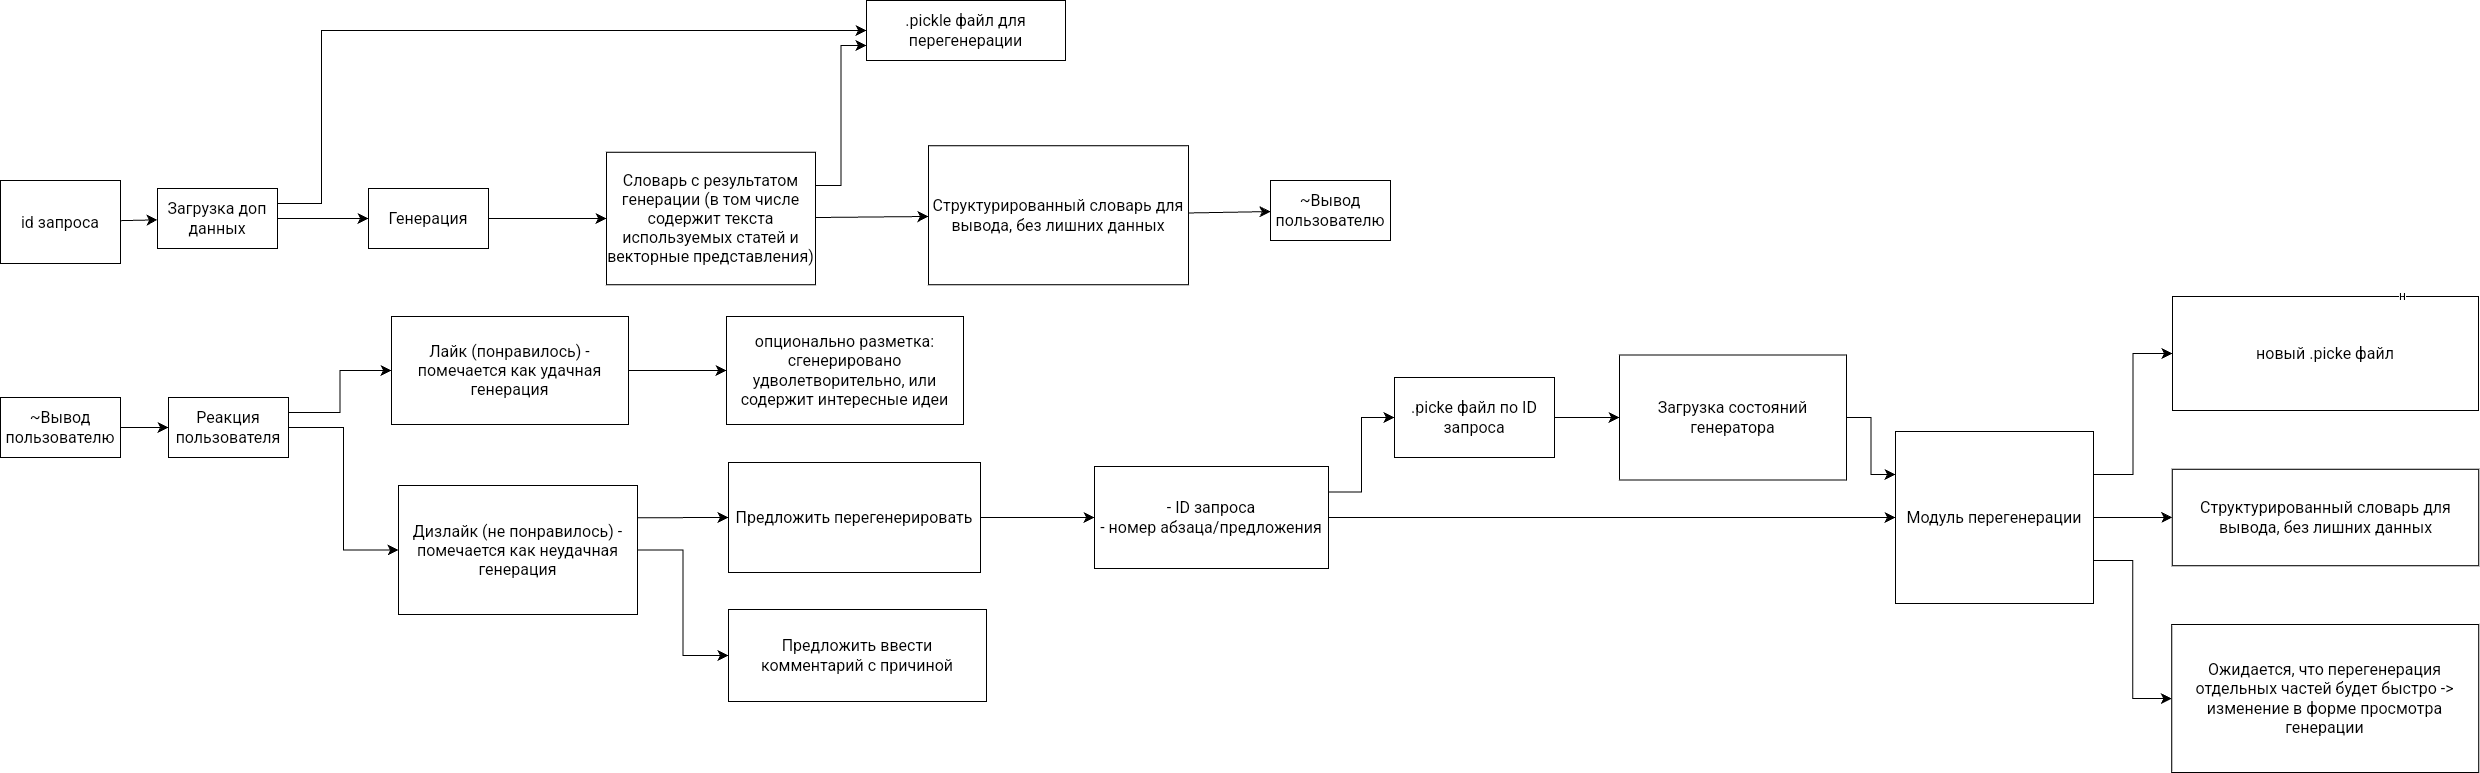

The diagram above was exported from draw.io. Its source (the exported page's mxGraphModel, read from the mxfile embedded in the PNG):
<mxGraphModel dx="2164" dy="1531" grid="0" gridSize="10" guides="1" tooltips="1" connect="1" arrows="1" fold="1" page="0" pageScale="1" pageWidth="827" pageHeight="1169" math="0" shadow="0">
  <root>
    <mxCell id="0" />
    <mxCell id="1" parent="0" />
    <mxCell id="BoXRKCWqrNVdzhd_k98v-6" value="" style="edgeStyle=none;curved=1;rounded=0;orthogonalLoop=1;jettySize=auto;html=1;fontSize=12;startSize=8;endSize=8;" edge="1" parent="1" source="BoXRKCWqrNVdzhd_k98v-1" target="BoXRKCWqrNVdzhd_k98v-5">
      <mxGeometry relative="1" as="geometry" />
    </mxCell>
    <mxCell id="BoXRKCWqrNVdzhd_k98v-8" style="edgeStyle=orthogonalEdgeStyle;rounded=0;orthogonalLoop=1;jettySize=auto;html=1;exitX=1;exitY=0.25;exitDx=0;exitDy=0;entryX=0;entryY=0.5;entryDx=0;entryDy=0;fontSize=12;startSize=8;endSize=8;" edge="1" parent="1" source="BoXRKCWqrNVdzhd_k98v-1" target="BoXRKCWqrNVdzhd_k98v-7">
      <mxGeometry relative="1" as="geometry">
        <Array as="points">
          <mxPoint x="45" y="106" />
          <mxPoint x="45" y="-67" />
        </Array>
      </mxGeometry>
    </mxCell>
    <mxCell id="BoXRKCWqrNVdzhd_k98v-1" value="Загрузка доп данных" style="rounded=0;whiteSpace=wrap;html=1;fontSize=16;" vertex="1" parent="1">
      <mxGeometry x="-119" y="91" width="120" height="60" as="geometry" />
    </mxCell>
    <mxCell id="BoXRKCWqrNVdzhd_k98v-4" value="" style="edgeStyle=none;curved=1;rounded=0;orthogonalLoop=1;jettySize=auto;html=1;fontSize=12;startSize=8;endSize=8;" edge="1" parent="1" source="BoXRKCWqrNVdzhd_k98v-2" target="BoXRKCWqrNVdzhd_k98v-1">
      <mxGeometry relative="1" as="geometry" />
    </mxCell>
    <mxCell id="BoXRKCWqrNVdzhd_k98v-2" value="id запроса" style="rounded=0;whiteSpace=wrap;html=1;fontSize=16;" vertex="1" parent="1">
      <mxGeometry x="-276" y="83" width="120" height="83" as="geometry" />
    </mxCell>
    <mxCell id="BoXRKCWqrNVdzhd_k98v-3" style="edgeStyle=none;curved=1;rounded=0;orthogonalLoop=1;jettySize=auto;html=1;exitX=1;exitY=0.5;exitDx=0;exitDy=0;fontSize=12;startSize=8;endSize=8;" edge="1" parent="1" source="BoXRKCWqrNVdzhd_k98v-2" target="BoXRKCWqrNVdzhd_k98v-2">
      <mxGeometry relative="1" as="geometry" />
    </mxCell>
    <mxCell id="BoXRKCWqrNVdzhd_k98v-13" value="" style="edgeStyle=none;curved=1;rounded=0;orthogonalLoop=1;jettySize=auto;html=1;fontSize=12;startSize=8;endSize=8;" edge="1" parent="1" source="BoXRKCWqrNVdzhd_k98v-5" target="BoXRKCWqrNVdzhd_k98v-11">
      <mxGeometry relative="1" as="geometry" />
    </mxCell>
    <mxCell id="BoXRKCWqrNVdzhd_k98v-5" value="Генерация" style="rounded=0;whiteSpace=wrap;html=1;fontSize=16;" vertex="1" parent="1">
      <mxGeometry x="92" y="91" width="120" height="60" as="geometry" />
    </mxCell>
    <mxCell id="BoXRKCWqrNVdzhd_k98v-7" value=".pickle файл для перегенерации" style="rounded=0;whiteSpace=wrap;html=1;fontSize=16;" vertex="1" parent="1">
      <mxGeometry x="590" y="-97" width="199" height="60" as="geometry" />
    </mxCell>
    <mxCell id="BoXRKCWqrNVdzhd_k98v-10" style="edgeStyle=none;curved=1;rounded=0;orthogonalLoop=1;jettySize=auto;html=1;exitX=1;exitY=0.5;exitDx=0;exitDy=0;fontSize=12;startSize=8;endSize=8;" edge="1" parent="1" source="BoXRKCWqrNVdzhd_k98v-5" target="BoXRKCWqrNVdzhd_k98v-5">
      <mxGeometry relative="1" as="geometry" />
    </mxCell>
    <mxCell id="BoXRKCWqrNVdzhd_k98v-14" value="" style="edgeStyle=none;curved=1;rounded=0;orthogonalLoop=1;jettySize=auto;html=1;fontSize=12;startSize=8;endSize=8;" edge="1" parent="1" source="BoXRKCWqrNVdzhd_k98v-11" target="BoXRKCWqrNVdzhd_k98v-12">
      <mxGeometry relative="1" as="geometry" />
    </mxCell>
    <mxCell id="BoXRKCWqrNVdzhd_k98v-15" style="edgeStyle=orthogonalEdgeStyle;rounded=0;orthogonalLoop=1;jettySize=auto;html=1;exitX=1;exitY=0.25;exitDx=0;exitDy=0;entryX=0;entryY=0.75;entryDx=0;entryDy=0;fontSize=12;startSize=8;endSize=8;" edge="1" parent="1" source="BoXRKCWqrNVdzhd_k98v-11" target="BoXRKCWqrNVdzhd_k98v-7">
      <mxGeometry relative="1" as="geometry" />
    </mxCell>
    <mxCell id="BoXRKCWqrNVdzhd_k98v-11" value="Словарь с результатом генерации (в том числе содержит текста используемых статей и векторные представления)" style="rounded=0;whiteSpace=wrap;html=1;fontSize=16;" vertex="1" parent="1">
      <mxGeometry x="330" y="54.75" width="209" height="132.5" as="geometry" />
    </mxCell>
    <mxCell id="BoXRKCWqrNVdzhd_k98v-17" value="" style="edgeStyle=none;curved=1;rounded=0;orthogonalLoop=1;jettySize=auto;html=1;fontSize=12;startSize=8;endSize=8;" edge="1" parent="1" source="BoXRKCWqrNVdzhd_k98v-12" target="BoXRKCWqrNVdzhd_k98v-16">
      <mxGeometry relative="1" as="geometry" />
    </mxCell>
    <mxCell id="BoXRKCWqrNVdzhd_k98v-12" value="Структурированный словарь для вывода, без лишних данных" style="rounded=0;whiteSpace=wrap;html=1;fontSize=16;" vertex="1" parent="1">
      <mxGeometry x="652" y="48.25" width="260" height="139" as="geometry" />
    </mxCell>
    <mxCell id="BoXRKCWqrNVdzhd_k98v-16" value="~Вывод пользователю" style="rounded=0;whiteSpace=wrap;html=1;fontSize=16;" vertex="1" parent="1">
      <mxGeometry x="994" y="83" width="120" height="60" as="geometry" />
    </mxCell>
    <mxCell id="BoXRKCWqrNVdzhd_k98v-23" value="" style="edgeStyle=none;curved=1;rounded=0;orthogonalLoop=1;jettySize=auto;html=1;fontSize=12;startSize=8;endSize=8;" edge="1" parent="1" source="BoXRKCWqrNVdzhd_k98v-20" target="BoXRKCWqrNVdzhd_k98v-22">
      <mxGeometry relative="1" as="geometry" />
    </mxCell>
    <mxCell id="BoXRKCWqrNVdzhd_k98v-20" value="~Вывод пользователю" style="rounded=0;whiteSpace=wrap;html=1;fontSize=16;" vertex="1" parent="1">
      <mxGeometry x="-276" y="300" width="120" height="60" as="geometry" />
    </mxCell>
    <mxCell id="BoXRKCWqrNVdzhd_k98v-25" style="edgeStyle=orthogonalEdgeStyle;rounded=0;orthogonalLoop=1;jettySize=auto;html=1;exitX=1;exitY=0.25;exitDx=0;exitDy=0;entryX=0;entryY=0.5;entryDx=0;entryDy=0;fontSize=12;startSize=8;endSize=8;" edge="1" parent="1" source="BoXRKCWqrNVdzhd_k98v-22" target="BoXRKCWqrNVdzhd_k98v-24">
      <mxGeometry relative="1" as="geometry" />
    </mxCell>
    <mxCell id="BoXRKCWqrNVdzhd_k98v-30" style="edgeStyle=orthogonalEdgeStyle;rounded=0;orthogonalLoop=1;jettySize=auto;html=1;exitX=1;exitY=0.5;exitDx=0;exitDy=0;entryX=0;entryY=0.5;entryDx=0;entryDy=0;fontSize=12;startSize=8;endSize=8;" edge="1" parent="1" source="BoXRKCWqrNVdzhd_k98v-22" target="BoXRKCWqrNVdzhd_k98v-29">
      <mxGeometry relative="1" as="geometry" />
    </mxCell>
    <mxCell id="BoXRKCWqrNVdzhd_k98v-22" value="Реакция пользователя" style="rounded=0;whiteSpace=wrap;html=1;fontSize=16;" vertex="1" parent="1">
      <mxGeometry x="-108" y="300" width="120" height="60" as="geometry" />
    </mxCell>
    <mxCell id="BoXRKCWqrNVdzhd_k98v-27" value="" style="edgeStyle=none;curved=1;rounded=0;orthogonalLoop=1;jettySize=auto;html=1;fontSize=12;startSize=8;endSize=8;" edge="1" parent="1" source="BoXRKCWqrNVdzhd_k98v-24" target="BoXRKCWqrNVdzhd_k98v-26">
      <mxGeometry relative="1" as="geometry" />
    </mxCell>
    <mxCell id="BoXRKCWqrNVdzhd_k98v-24" value="Лайк (понравилось) - помечается как удачная генерация" style="rounded=0;whiteSpace=wrap;html=1;fontSize=16;" vertex="1" parent="1">
      <mxGeometry x="115" y="219" width="237" height="108" as="geometry" />
    </mxCell>
    <mxCell id="BoXRKCWqrNVdzhd_k98v-26" value="опционально разметка:&lt;br&gt;сгенерировано удволетворительно, или содержит интересные идеи" style="rounded=0;whiteSpace=wrap;html=1;fontSize=16;" vertex="1" parent="1">
      <mxGeometry x="450" y="219" width="237" height="108" as="geometry" />
    </mxCell>
    <mxCell id="BoXRKCWqrNVdzhd_k98v-32" style="edgeStyle=none;curved=1;rounded=0;orthogonalLoop=1;jettySize=auto;html=1;exitX=1;exitY=0.25;exitDx=0;exitDy=0;entryX=0;entryY=0.5;entryDx=0;entryDy=0;fontSize=12;startSize=8;endSize=8;" edge="1" parent="1" source="BoXRKCWqrNVdzhd_k98v-29" target="BoXRKCWqrNVdzhd_k98v-31">
      <mxGeometry relative="1" as="geometry" />
    </mxCell>
    <mxCell id="BoXRKCWqrNVdzhd_k98v-38" style="edgeStyle=orthogonalEdgeStyle;rounded=0;orthogonalLoop=1;jettySize=auto;html=1;exitX=1;exitY=0.5;exitDx=0;exitDy=0;entryX=0;entryY=0.5;entryDx=0;entryDy=0;fontSize=12;startSize=8;endSize=8;" edge="1" parent="1" source="BoXRKCWqrNVdzhd_k98v-29" target="BoXRKCWqrNVdzhd_k98v-34">
      <mxGeometry relative="1" as="geometry" />
    </mxCell>
    <mxCell id="BoXRKCWqrNVdzhd_k98v-29" value="Дизлайк (не понравилось) - помечается как неудачная генерация" style="rounded=0;whiteSpace=wrap;html=1;fontSize=16;" vertex="1" parent="1">
      <mxGeometry x="122" y="388" width="239" height="129" as="geometry" />
    </mxCell>
    <mxCell id="BoXRKCWqrNVdzhd_k98v-43" style="edgeStyle=none;curved=1;rounded=0;orthogonalLoop=1;jettySize=auto;html=1;exitX=1;exitY=0.5;exitDx=0;exitDy=0;entryX=0;entryY=0.5;entryDx=0;entryDy=0;fontSize=12;startSize=8;endSize=8;" edge="1" parent="1" source="BoXRKCWqrNVdzhd_k98v-31" target="BoXRKCWqrNVdzhd_k98v-40">
      <mxGeometry relative="1" as="geometry" />
    </mxCell>
    <mxCell id="BoXRKCWqrNVdzhd_k98v-31" value="Предложить перегенерировать" style="rounded=0;whiteSpace=wrap;html=1;fontSize=16;" vertex="1" parent="1">
      <mxGeometry x="452" y="365" width="252" height="110" as="geometry" />
    </mxCell>
    <mxCell id="BoXRKCWqrNVdzhd_k98v-33" style="edgeStyle=none;curved=1;rounded=0;orthogonalLoop=1;jettySize=auto;html=1;exitX=1;exitY=0.75;exitDx=0;exitDy=0;fontSize=12;startSize=8;endSize=8;" edge="1" parent="1" source="BoXRKCWqrNVdzhd_k98v-29" target="BoXRKCWqrNVdzhd_k98v-29">
      <mxGeometry relative="1" as="geometry" />
    </mxCell>
    <mxCell id="BoXRKCWqrNVdzhd_k98v-34" value="Предложить ввести комментарий с причиной" style="rounded=0;whiteSpace=wrap;html=1;fontSize=16;" vertex="1" parent="1">
      <mxGeometry x="452" y="512" width="258" height="92" as="geometry" />
    </mxCell>
    <mxCell id="BoXRKCWqrNVdzhd_k98v-35" style="edgeStyle=none;curved=1;rounded=0;orthogonalLoop=1;jettySize=auto;html=1;exitX=1;exitY=0.5;exitDx=0;exitDy=0;fontSize=12;startSize=8;endSize=8;" edge="1" parent="1" source="BoXRKCWqrNVdzhd_k98v-29" target="BoXRKCWqrNVdzhd_k98v-29">
      <mxGeometry relative="1" as="geometry" />
    </mxCell>
    <mxCell id="BoXRKCWqrNVdzhd_k98v-36" style="edgeStyle=none;curved=1;rounded=0;orthogonalLoop=1;jettySize=auto;html=1;exitX=1;exitY=0.75;exitDx=0;exitDy=0;fontSize=12;startSize=8;endSize=8;" edge="1" parent="1" source="BoXRKCWqrNVdzhd_k98v-29" target="BoXRKCWqrNVdzhd_k98v-29">
      <mxGeometry relative="1" as="geometry" />
    </mxCell>
    <mxCell id="BoXRKCWqrNVdzhd_k98v-37" style="edgeStyle=none;curved=1;rounded=0;orthogonalLoop=1;jettySize=auto;html=1;exitX=1;exitY=0.5;exitDx=0;exitDy=0;fontSize=12;startSize=8;endSize=8;" edge="1" parent="1" source="BoXRKCWqrNVdzhd_k98v-29" target="BoXRKCWqrNVdzhd_k98v-29">
      <mxGeometry relative="1" as="geometry" />
    </mxCell>
    <mxCell id="BoXRKCWqrNVdzhd_k98v-65" style="edgeStyle=orthogonalEdgeStyle;rounded=0;orthogonalLoop=1;jettySize=auto;html=1;exitX=1;exitY=0.5;exitDx=0;exitDy=0;entryX=0;entryY=0.25;entryDx=0;entryDy=0;fontSize=12;startSize=8;endSize=8;" edge="1" parent="1" source="BoXRKCWqrNVdzhd_k98v-39" target="BoXRKCWqrNVdzhd_k98v-55">
      <mxGeometry relative="1" as="geometry" />
    </mxCell>
    <mxCell id="BoXRKCWqrNVdzhd_k98v-39" value="Загрузка состояний генератора" style="rounded=0;whiteSpace=wrap;html=1;fontSize=16;" vertex="1" parent="1">
      <mxGeometry x="1343" y="257.5" width="227" height="125" as="geometry" />
    </mxCell>
    <mxCell id="BoXRKCWqrNVdzhd_k98v-54" style="edgeStyle=orthogonalEdgeStyle;rounded=0;orthogonalLoop=1;jettySize=auto;html=1;exitX=1;exitY=0.25;exitDx=0;exitDy=0;entryX=0;entryY=0.5;entryDx=0;entryDy=0;fontSize=12;startSize=8;endSize=8;" edge="1" parent="1" source="BoXRKCWqrNVdzhd_k98v-40" target="BoXRKCWqrNVdzhd_k98v-45">
      <mxGeometry relative="1" as="geometry" />
    </mxCell>
    <mxCell id="BoXRKCWqrNVdzhd_k98v-56" style="edgeStyle=none;curved=1;rounded=0;orthogonalLoop=1;jettySize=auto;html=1;exitX=1;exitY=0.5;exitDx=0;exitDy=0;entryX=0;entryY=0.5;entryDx=0;entryDy=0;fontSize=12;startSize=8;endSize=8;" edge="1" parent="1" source="BoXRKCWqrNVdzhd_k98v-40" target="BoXRKCWqrNVdzhd_k98v-55">
      <mxGeometry relative="1" as="geometry" />
    </mxCell>
    <mxCell id="BoXRKCWqrNVdzhd_k98v-40" value="- ID запроса&lt;br&gt;- номер абзаца/предложения" style="rounded=0;whiteSpace=wrap;html=1;fontSize=16;" vertex="1" parent="1">
      <mxGeometry x="818" y="369" width="234" height="102" as="geometry" />
    </mxCell>
    <mxCell id="BoXRKCWqrNVdzhd_k98v-44" style="edgeStyle=none;curved=1;rounded=0;orthogonalLoop=1;jettySize=auto;html=1;exitX=1;exitY=0.25;exitDx=0;exitDy=0;fontSize=12;startSize=8;endSize=8;" edge="1" parent="1" source="BoXRKCWqrNVdzhd_k98v-31" target="BoXRKCWqrNVdzhd_k98v-31">
      <mxGeometry relative="1" as="geometry" />
    </mxCell>
    <mxCell id="BoXRKCWqrNVdzhd_k98v-46" value="" style="edgeStyle=none;curved=1;rounded=0;orthogonalLoop=1;jettySize=auto;html=1;fontSize=12;startSize=8;endSize=8;" edge="1" parent="1" source="BoXRKCWqrNVdzhd_k98v-45" target="BoXRKCWqrNVdzhd_k98v-39">
      <mxGeometry relative="1" as="geometry" />
    </mxCell>
    <mxCell id="BoXRKCWqrNVdzhd_k98v-45" value=".picke файл по ID запроса" style="rounded=0;whiteSpace=wrap;html=1;fontSize=16;" vertex="1" parent="1">
      <mxGeometry x="1118" y="280" width="160" height="80" as="geometry" />
    </mxCell>
    <mxCell id="BoXRKCWqrNVdzhd_k98v-47" style="edgeStyle=none;curved=1;rounded=0;orthogonalLoop=1;jettySize=auto;html=1;exitX=1;exitY=0.25;exitDx=0;exitDy=0;fontSize=12;startSize=8;endSize=8;" edge="1" parent="1" source="BoXRKCWqrNVdzhd_k98v-40" target="BoXRKCWqrNVdzhd_k98v-40">
      <mxGeometry relative="1" as="geometry" />
    </mxCell>
    <mxCell id="BoXRKCWqrNVdzhd_k98v-48" style="edgeStyle=none;curved=1;rounded=0;orthogonalLoop=1;jettySize=auto;html=1;exitX=1;exitY=0.25;exitDx=0;exitDy=0;fontSize=12;startSize=8;endSize=8;" edge="1" parent="1" source="BoXRKCWqrNVdzhd_k98v-40" target="BoXRKCWqrNVdzhd_k98v-40">
      <mxGeometry relative="1" as="geometry" />
    </mxCell>
    <mxCell id="BoXRKCWqrNVdzhd_k98v-49" style="edgeStyle=none;curved=1;rounded=0;orthogonalLoop=1;jettySize=auto;html=1;exitX=1;exitY=0.25;exitDx=0;exitDy=0;fontSize=12;startSize=8;endSize=8;" edge="1" parent="1" source="BoXRKCWqrNVdzhd_k98v-40" target="BoXRKCWqrNVdzhd_k98v-40">
      <mxGeometry relative="1" as="geometry" />
    </mxCell>
    <mxCell id="BoXRKCWqrNVdzhd_k98v-50" style="edgeStyle=none;curved=1;rounded=0;orthogonalLoop=1;jettySize=auto;html=1;exitX=1;exitY=0.5;exitDx=0;exitDy=0;fontSize=12;startSize=8;endSize=8;" edge="1" parent="1" source="BoXRKCWqrNVdzhd_k98v-40" target="BoXRKCWqrNVdzhd_k98v-40">
      <mxGeometry relative="1" as="geometry" />
    </mxCell>
    <mxCell id="BoXRKCWqrNVdzhd_k98v-51" style="edgeStyle=none;curved=1;rounded=0;orthogonalLoop=1;jettySize=auto;html=1;exitX=1;exitY=0.25;exitDx=0;exitDy=0;fontSize=12;startSize=8;endSize=8;" edge="1" parent="1" source="BoXRKCWqrNVdzhd_k98v-40" target="BoXRKCWqrNVdzhd_k98v-40">
      <mxGeometry relative="1" as="geometry" />
    </mxCell>
    <mxCell id="BoXRKCWqrNVdzhd_k98v-52" style="edgeStyle=none;curved=1;rounded=0;orthogonalLoop=1;jettySize=auto;html=1;exitX=1;exitY=0.25;exitDx=0;exitDy=0;fontSize=12;startSize=8;endSize=8;" edge="1" parent="1" source="BoXRKCWqrNVdzhd_k98v-40" target="BoXRKCWqrNVdzhd_k98v-40">
      <mxGeometry relative="1" as="geometry" />
    </mxCell>
    <mxCell id="BoXRKCWqrNVdzhd_k98v-69" style="edgeStyle=orthogonalEdgeStyle;rounded=0;orthogonalLoop=1;jettySize=auto;html=1;exitX=1;exitY=0.25;exitDx=0;exitDy=0;entryX=0;entryY=0.5;entryDx=0;entryDy=0;fontSize=12;startSize=8;endSize=8;" edge="1" parent="1" source="BoXRKCWqrNVdzhd_k98v-55" target="BoXRKCWqrNVdzhd_k98v-66">
      <mxGeometry relative="1" as="geometry" />
    </mxCell>
    <mxCell id="BoXRKCWqrNVdzhd_k98v-73" style="edgeStyle=orthogonalEdgeStyle;rounded=0;orthogonalLoop=1;jettySize=auto;html=1;exitX=1;exitY=0.5;exitDx=0;exitDy=0;entryX=0;entryY=0.5;entryDx=0;entryDy=0;fontSize=12;startSize=8;endSize=8;" edge="1" parent="1" source="BoXRKCWqrNVdzhd_k98v-55" target="BoXRKCWqrNVdzhd_k98v-71">
      <mxGeometry relative="1" as="geometry" />
    </mxCell>
    <mxCell id="BoXRKCWqrNVdzhd_k98v-76" style="edgeStyle=orthogonalEdgeStyle;rounded=0;orthogonalLoop=1;jettySize=auto;html=1;exitX=1;exitY=0.75;exitDx=0;exitDy=0;entryX=0;entryY=0.5;entryDx=0;entryDy=0;fontSize=12;startSize=8;endSize=8;" edge="1" parent="1" source="BoXRKCWqrNVdzhd_k98v-55" target="BoXRKCWqrNVdzhd_k98v-74">
      <mxGeometry relative="1" as="geometry" />
    </mxCell>
    <mxCell id="BoXRKCWqrNVdzhd_k98v-55" value="Модуль перегенерации" style="rounded=0;whiteSpace=wrap;html=1;fontSize=16;" vertex="1" parent="1">
      <mxGeometry x="1619" y="334" width="198" height="172" as="geometry" />
    </mxCell>
    <mxCell id="BoXRKCWqrNVdzhd_k98v-60" style="edgeStyle=none;curved=1;rounded=0;orthogonalLoop=1;jettySize=auto;html=1;exitX=1;exitY=0.5;exitDx=0;exitDy=0;fontSize=12;startSize=8;endSize=8;" edge="1" parent="1" source="BoXRKCWqrNVdzhd_k98v-39" target="BoXRKCWqrNVdzhd_k98v-39">
      <mxGeometry relative="1" as="geometry" />
    </mxCell>
    <mxCell id="BoXRKCWqrNVdzhd_k98v-62" style="edgeStyle=none;curved=1;rounded=0;orthogonalLoop=1;jettySize=auto;html=1;exitX=0.5;exitY=1;exitDx=0;exitDy=0;fontSize=12;startSize=8;endSize=8;" edge="1" parent="1" source="BoXRKCWqrNVdzhd_k98v-55" target="BoXRKCWqrNVdzhd_k98v-55">
      <mxGeometry relative="1" as="geometry" />
    </mxCell>
    <mxCell id="BoXRKCWqrNVdzhd_k98v-66" value="новый .picke файл" style="rounded=0;whiteSpace=wrap;html=1;fontSize=16;" vertex="1" parent="1">
      <mxGeometry x="1896" y="199" width="306" height="114" as="geometry" />
    </mxCell>
    <mxCell id="BoXRKCWqrNVdzhd_k98v-70" value="н" style="edgeStyle=none;curved=1;rounded=0;orthogonalLoop=1;jettySize=auto;html=1;exitX=0.75;exitY=0;exitDx=0;exitDy=0;fontSize=12;startSize=8;endSize=8;" edge="1" parent="1" source="BoXRKCWqrNVdzhd_k98v-66" target="BoXRKCWqrNVdzhd_k98v-66">
      <mxGeometry relative="1" as="geometry" />
    </mxCell>
    <mxCell id="BoXRKCWqrNVdzhd_k98v-71" value="&lt;span style=&quot;color: rgb(0, 0, 0); font-family: Helvetica; font-size: 16px; font-style: normal; font-variant-ligatures: normal; font-variant-caps: normal; font-weight: 400; letter-spacing: normal; orphans: 2; text-align: center; text-indent: 0px; text-transform: none; widows: 2; word-spacing: 0px; -webkit-text-stroke-width: 0px; background-color: rgb(255, 255, 255); text-decoration-thickness: initial; text-decoration-style: initial; text-decoration-color: initial; float: none; display: inline !important;&quot;&gt;Структурированный словарь для вывода, без лишних данных&lt;/span&gt;" style="rounded=0;whiteSpace=wrap;html=1;fontSize=16;" vertex="1" parent="1">
      <mxGeometry x="1895.75" y="371.75" width="306.5" height="96.5" as="geometry" />
    </mxCell>
    <mxCell id="BoXRKCWqrNVdzhd_k98v-74" value="Ожидается, что перегенерация отдельных частей будет быстро -&amp;gt; изменение в форме просмотра генерации" style="rounded=0;whiteSpace=wrap;html=1;fontSize=16;" vertex="1" parent="1">
      <mxGeometry x="1895.25" y="527" width="307" height="148" as="geometry" />
    </mxCell>
    <mxCell id="BoXRKCWqrNVdzhd_k98v-75" style="edgeStyle=none;curved=1;rounded=0;orthogonalLoop=1;jettySize=auto;html=1;exitX=1;exitY=0.75;exitDx=0;exitDy=0;fontSize=12;startSize=8;endSize=8;" edge="1" parent="1" source="BoXRKCWqrNVdzhd_k98v-55" target="BoXRKCWqrNVdzhd_k98v-55">
      <mxGeometry relative="1" as="geometry" />
    </mxCell>
  </root>
</mxGraphModel>